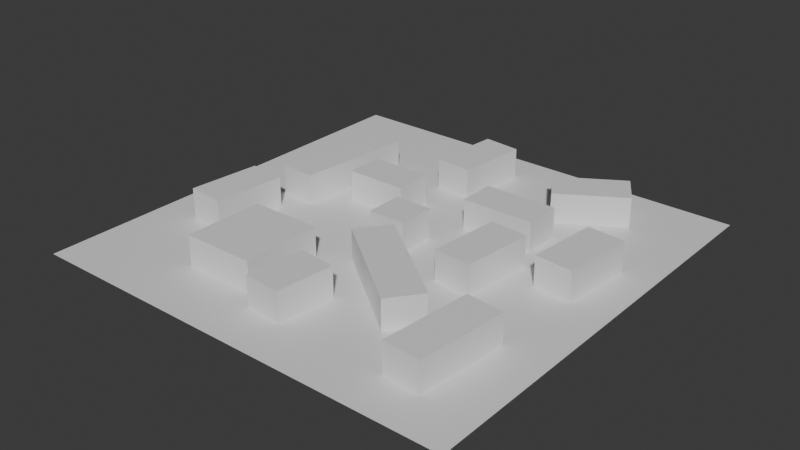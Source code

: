 # Source: level.blend  (saved by Blender 4.2.66; exported with 4.5.12 LTS)
import bpy
from mathutils import Matrix  # noqa: F401  (used for matrix-valued properties, if any)

bpy.ops.wm.read_factory_settings(use_empty=True)
scene = bpy.context.scene
scene.name = 'Scene'

# ---- collections
col_collection = bpy.data.collections.new('Collection'); scene.collection.children.link(col_collection)

# ---- materials (node trees are filled in below, after node groups)
mat_floor = bpy.data.materials.new('floor')
mat_obstacles = bpy.data.materials.new('obstacles')
mat_obstacles.alpha_threshold = 0.0
mat_obstacles.use_transparent_shadow = False
mat_obstacles.roughness = 0.5
mat_obstacles.line_color = (0.0, 0.0, 0.0, 1.0)

# ---- material node trees
mat_floor.use_nodes = True; mat_floor.node_tree.nodes.clear()
_N = mat_floor.node_tree.nodes; _L = mat_floor.node_tree.links
n0 = _N.new('ShaderNodeBsdfPrincipled'); n0.name = 'Principled BSDF'; n0.location = (10, 300)
n1 = _N.new('ShaderNodeOutputMaterial'); n1.name = 'Material Output'; n1.location = (300, 300)
_L.new(n0.outputs[0], n1.inputs[0])
n1.is_active_output = True
mat_obstacles.use_nodes = True; mat_obstacles.node_tree.nodes.clear()
_N = mat_obstacles.node_tree.nodes; _L = mat_obstacles.node_tree.links
n0 = _N.new('ShaderNodeOutputMaterial'); n0.name = 'Material Output'; n0.location = (300, 300)
n1 = _N.new('ShaderNodeBsdfPrincipled'); n1.name = 'Principled BSDF'; n1.location = (10, 300)
n1.inputs[3].default_value = 1.45
_L.new(n1.outputs[0], n0.inputs[0])
n0.is_active_output = True

# ---- world
world_world = bpy.data.worlds.new('World'); scene.world = world_world
world_world.use_nodes = True; world_world.node_tree.nodes.clear()
_N = world_world.node_tree.nodes; _L = world_world.node_tree.links
n0 = _N.new('ShaderNodeOutputWorld'); n0.name = 'World Output'; n0.location = (300, 300)
n1 = _N.new('ShaderNodeBackground'); n1.name = 'Background'; n1.location = (10, 300)
n1.inputs[0].default_value = (0.05088, 0.05088, 0.05088, 1.0)
_L.new(n1.outputs[0], n0.inputs[0])
n0.is_active_output = True
world_world.color = (0.05088, 0.05088, 0.05088)
world_world.sun_shadow_jitter_overblur = 0.0

# ---- meshes
me_plane = bpy.data.meshes.new('Plane')
me_plane.from_pydata([(-20.47, -20.47, 0.0), (20.47, -20.47, 0.0), (-20.47, 20.47, 0.0), (20.47, 20.47, 0.0)], [], [(0, 1, 3, 2)])
_uv = me_plane.uv_layers.new(name='UVMap')
_uv.uv.foreach_set('vector', [0.0, 0.0, 1.0, 0.0, 1.0, 1.0, 0.0, 1.0])
me_plane.materials.append(mat_floor)
me_plane.update()
me_cube_001 = bpy.data.meshes.new('Cube.001')
me_cube_001.from_pydata([(-1.0, -1.0, -1.0), (-1.0, -1.0, 1.0), (-1.0, 1.0, -1.0), (-1.0, 1.0, 1.0), (1.0, -1.0, -1.0), (1.0, -1.0, 1.0), (1.0, 1.0, -1.0), (1.0, 1.0, 1.0), (-4.714, 1.823, -1.0), (-4.714, 1.823, 1.0), (-4.714, 3.823, -1.0), (-4.714, 3.823, 1.0), (-1.459, 1.823, -1.0), (-1.459, 1.823, 1.0), (-1.459, 3.823, -1.0), (-1.459, 3.823, 1.0), (1.652, 2.824, -1.0), (1.652, 2.824, 1.0), (1.652, 4.824, -1.0), (1.652, 4.824, 1.0), (5.496, 2.824, -1.0), (5.496, 2.824, 1.0), (5.496, 4.824, -1.0), (5.496, 4.824, 1.0), (-5.678, -8.076, -1.0), (-5.678, -8.076, 1.0), (-5.678, -3.849, -1.0), (-5.678, -3.849, 1.0), (-1.834, -8.076, -1.0), (-1.834, -8.076, 1.0), (-1.834, -3.849, -1.0), (-1.834, -3.849, 1.0), (-0.4575, -2.909, -1.0), (-0.4575, -2.909, 1.0), (0.7514, -1.316, -1.0), (0.7514, -1.316, 1.0), (4.63, -6.768, -1.0), (4.63, -6.768, 1.0), (5.838, -5.175, -1.0), (5.838, -5.175, 1.0), (-8.943, -0.8678, -1.0), (-8.943, -0.8678, 1.0), (-6.951, -1.05, -1.0), (-6.951, -1.05, 1.0), (-9.293, -4.695, -1.0), (-9.293, -4.695, 1.0), (-7.302, -4.878, -1.0), (-7.302, -4.878, 1.0), (-7.358, 6.508, -1.0), (-7.358, 6.508, 1.0), (-5.367, 6.325, -1.0), (-5.367, 6.325, 1.0), (-7.934, 0.2277, -1.0), (-7.934, 0.2277, 1.0), (-5.942, 0.04528, -1.0), (-5.942, 0.04528, 1.0), (-1.868, 9.649, -1.0), (-1.868, 9.649, 1.0), (0.124, 9.467, -1.0), (0.124, 9.467, 1.0), (-2.218, 5.822, -1.0), (-2.218, 5.822, 1.0), (-0.2266, 5.639, -1.0), (-0.2266, 5.639, 1.0), (7.735, 4.165, -1.0), (7.735, 4.165, 1.0), (9.726, 3.983, -1.0), (9.726, 3.983, 1.0), (7.384, 0.3376, -1.0), (7.384, 0.3376, 1.0), (9.376, 0.1552, -1.0), (9.376, 0.1552, 1.0), (7.074, -4.214, -1.0), (7.074, -4.214, 1.0), (9.066, -4.397, -1.0), (9.066, -4.397, 1.0), (6.632, -9.039, -1.0), (6.632, -9.039, 1.0), (8.624, -9.221, -1.0), (8.624, -9.221, 1.0), (-0.7477, -5.812, -1.0), (-0.7477, -5.812, 1.0), (1.244, -5.995, -1.0), (1.244, -5.995, 1.0), (-1.031, -8.907, -1.0), (-1.031, -8.907, 1.0), (0.9605, -9.09, -1.0), (0.9605, -9.09, 1.0), (4.049, 1.802, -1.0), (4.049, 1.802, 1.0), (6.041, 1.62, -1.0), (6.041, 1.62, 1.0), (3.699, -2.026, -1.0), (3.699, -2.026, 1.0), (5.69, -2.208, -1.0), (5.69, -2.208, 1.0), (4.519, 6.058, -1.0), (4.519, 6.058, 1.0), (3.466, 7.759, -1.0), (3.466, 7.759, 1.0), (7.787, 8.081, -1.0), (7.787, 8.081, 1.0), (6.735, 9.782, -1.0), (6.735, 9.782, 1.0)], [], [(0, 1, 3, 2), (2, 3, 7, 6), (6, 7, 5, 4), (4, 5, 1, 0), (2, 6, 4, 0), (7, 3, 1, 5), (8, 9, 11, 10), (10, 11, 15, 14), (14, 15, 13, 12), (12, 13, 9, 8), (10, 14, 12, 8), (15, 11, 9, 13), (16, 17, 19, 18), (18, 19, 23, 22), (22, 23, 21, 20), (20, 21, 17, 16), (18, 22, 20, 16), (23, 19, 17, 21), (24, 25, 27, 26), (26, 27, 31, 30), (30, 31, 29, 28), (28, 29, 25, 24), (26, 30, 28, 24), (31, 27, 25, 29), (32, 33, 35, 34), (34, 35, 39, 38), (38, 39, 37, 36), (36, 37, 33, 32), (34, 38, 36, 32), (39, 35, 33, 37), (40, 41, 43, 42), (42, 43, 47, 46), (46, 47, 45, 44), (44, 45, 41, 40), (42, 46, 44, 40), (47, 43, 41, 45), (48, 49, 51, 50), (50, 51, 55, 54), (54, 55, 53, 52), (52, 53, 49, 48), (50, 54, 52, 48), (55, 51, 49, 53), (56, 57, 59, 58), (58, 59, 63, 62), (62, 63, 61, 60), (60, 61, 57, 56), (58, 62, 60, 56), (63, 59, 57, 61), (64, 65, 67, 66), (66, 67, 71, 70), (70, 71, 69, 68), (68, 69, 65, 64), (66, 70, 68, 64), (71, 67, 65, 69), (72, 73, 75, 74), (74, 75, 79, 78), (78, 79, 77, 76), (76, 77, 73, 72), (74, 78, 76, 72), (79, 75, 73, 77), (80, 81, 83, 82), (82, 83, 87, 86), (86, 87, 85, 84), (84, 85, 81, 80), (82, 86, 84, 80), (87, 83, 81, 85), (88, 89, 91, 90), (90, 91, 95, 94), (94, 95, 93, 92), (92, 93, 89, 88), (90, 94, 92, 88), (95, 91, 89, 93), (96, 97, 99, 98), (98, 99, 103, 102), (102, 103, 101, 100), (100, 101, 97, 96), (98, 102, 100, 96), (103, 99, 97, 101)])
_uv = me_cube_001.uv_layers.new(name='UVMap')
_uv.uv.foreach_set('vector', [0.375, 0.0, 0.625, 0.0, 0.625, 0.25, 0.375, 0.25, 0.375, 0.25, 0.625, 0.25, 0.625, 0.5, 0.375, 0.5, 0.375, 0.5, 0.625, 0.5, 0.625, 0.75, 0.375, 0.75, 0.375, 0.75, 0.625, 0.75, 0.625, 1.0, 0.375, 1.0, 0.125, 0.5, 0.375, 0.5, 0.375, 0.75, 0.125, 0.75, 0.625, 0.5, 0.875, 0.5, 0.875, 0.75, 0.625, 0.75, 0.375, 0.0, 0.625, 0.0, 0.625, 0.25, 0.375, 0.25, 0.375, 0.25, 0.625, 0.25, 0.625, 0.5, 0.375, 0.5, 0.375, 0.5, 0.625, 0.5, 0.625, 0.75, 0.375, 0.75, 0.375, 0.75, 0.625, 0.75, 0.625, 1.0, 0.375, 1.0, 0.125, 0.5, 0.375, 0.5, 0.375, 0.75, 0.125, 0.75, 0.625, 0.5, 0.875, 0.5, 0.875, 0.75, 0.625, 0.75, 0.375, 0.0, 0.625, 0.0, 0.625, 0.25, 0.375, 0.25, 0.375, 0.25, 0.625, 0.25, 0.625, 0.5, 0.375, 0.5, 0.375, 0.5, 0.625, 0.5, 0.625, 0.75, 0.375, 0.75, 0.375, 0.75, 0.625, 0.75, 0.625, 1.0, 0.375, 1.0, 0.125, 0.5, 0.375, 0.5, 0.375, 0.75, 0.125, 0.75, 0.625, 0.5, 0.875, 0.5, 0.875, 0.75, 0.625, 0.75, 0.375, 0.0, 0.625, 0.0, 0.625, 0.25, 0.375, 0.25, 0.375, 0.25, 0.625, 0.25, 0.625, 0.5, 0.375, 0.5, 0.375, 0.5, 0.625, 0.5, 0.625, 0.75, 0.375, 0.75, 0.375, 0.75, 0.625, 0.75, 0.625, 1.0, 0.375, 1.0, 0.125, 0.5, 0.375, 0.5, 0.375, 0.75, 0.125, 0.75, 0.625, 0.5, 0.875, 0.5, 0.875, 0.75, 0.625, 0.75, 0.375, 0.0, 0.625, 0.0, 0.625, 0.25, 0.375, 0.25, 0.375, 0.25, 0.625, 0.25, 0.625, 0.5, 0.375, 0.5, 0.375, 0.5, 0.625, 0.5, 0.625, 0.75, 0.375, 0.75, 0.375, 0.75, 0.625, 0.75, 0.625, 1.0, 0.375, 1.0, 0.125, 0.5, 0.375, 0.5, 0.375, 0.75, 0.125, 0.75, 0.625, 0.5, 0.875, 0.5, 0.875, 0.75, 0.625, 0.75, 0.375, 0.0, 0.625, 0.0, 0.625, 0.25, 0.375, 0.25, 0.375, 0.25, 0.625, 0.25, 0.625, 0.5, 0.375, 0.5, 0.375, 0.5, 0.625, 0.5, 0.625, 0.75, 0.375, 0.75, 0.375, 0.75, 0.625, 0.75, 0.625, 1.0, 0.375, 1.0, 0.125, 0.5, 0.375, 0.5, 0.375, 0.75, 0.125, 0.75, 0.625, 0.5, 0.875, 0.5, 0.875, 0.75, 0.625, 0.75, 0.375, 0.0, 0.625, 0.0, 0.625, 0.25, 0.375, 0.25, 0.375, 0.25, 0.625, 0.25, 0.625, 0.5, 0.375, 0.5, 0.375, 0.5, 0.625, 0.5, 0.625, 0.75, 0.375, 0.75, 0.375, 0.75, 0.625, 0.75, 0.625, 1.0, 0.375, 1.0, 0.125, 0.5, 0.375, 0.5, 0.375, 0.75, 0.125, 0.75, 0.625, 0.5, 0.875, 0.5, 0.875, 0.75, 0.625, 0.75, 0.375, 0.0, 0.625, 0.0, 0.625, 0.25, 0.375, 0.25, 0.375, 0.25, 0.625, 0.25, 0.625, 0.5, 0.375, 0.5, 0.375, 0.5, 0.625, 0.5, 0.625, 0.75, 0.375, 0.75, 0.375, 0.75, 0.625, 0.75, 0.625, 1.0, 0.375, 1.0, 0.125, 0.5, 0.375, 0.5, 0.375, 0.75, 0.125, 0.75, 0.625, 0.5, 0.875, 0.5, 0.875, 0.75, 0.625, 0.75, 0.375, 0.0, 0.625, 0.0, 0.625, 0.25, 0.375, 0.25, 0.375, 0.25, 0.625, 0.25, 0.625, 0.5, 0.375, 0.5, 0.375, 0.5, 0.625, 0.5, 0.625, 0.75, 0.375, 0.75, 0.375, 0.75, 0.625, 0.75, 0.625, 1.0, 0.375, 1.0, 0.125, 0.5, 0.375, 0.5, 0.375, 0.75, 0.125, 0.75, 0.625, 0.5, 0.875, 0.5, 0.875, 0.75, 0.625, 0.75, 0.375, 0.0, 0.625, 0.0, 0.625, 0.25, 0.375, 0.25, 0.375, 0.25, 0.625, 0.25, 0.625, 0.5, 0.375, 0.5, 0.375, 0.5, 0.625, 0.5, 0.625, 0.75, 0.375, 0.75, 0.375, 0.75, 0.625, 0.75, 0.625, 1.0, 0.375, 1.0, 0.125, 0.5, 0.375, 0.5, 0.375, 0.75, 0.125, 0.75, 0.625, 0.5, 0.875, 0.5, 0.875, 0.75, 0.625, 0.75, 0.375, 0.0, 0.625, 0.0, 0.625, 0.25, 0.375, 0.25, 0.375, 0.25, 0.625, 0.25, 0.625, 0.5, 0.375, 0.5, 0.375, 0.5, 0.625, 0.5, 0.625, 0.75, 0.375, 0.75, 0.375, 0.75, 0.625, 0.75, 0.625, 1.0, 0.375, 1.0, 0.125, 0.5, 0.375, 0.5, 0.375, 0.75, 0.125, 0.75, 0.625, 0.5, 0.875, 0.5, 0.875, 0.75, 0.625, 0.75, 0.375, 0.0, 0.625, 0.0, 0.625, 0.25, 0.375, 0.25, 0.375, 0.25, 0.625, 0.25, 0.625, 0.5, 0.375, 0.5, 0.375, 0.5, 0.625, 0.5, 0.625, 0.75, 0.375, 0.75, 0.375, 0.75, 0.625, 0.75, 0.625, 1.0, 0.375, 1.0, 0.125, 0.5, 0.375, 0.5, 0.375, 0.75, 0.125, 0.75, 0.625, 0.5, 0.875, 0.5, 0.875, 0.75, 0.625, 0.75, 0.375, 0.0, 0.625, 0.0, 0.625, 0.25, 0.375, 0.25, 0.375, 0.25, 0.625, 0.25, 0.625, 0.5, 0.375, 0.5, 0.375, 0.5, 0.625, 0.5, 0.625, 0.75, 0.375, 0.75, 0.375, 0.75, 0.625, 0.75, 0.625, 1.0, 0.375, 1.0, 0.125, 0.5, 0.375, 0.5, 0.375, 0.75, 0.125, 0.75, 0.625, 0.5, 0.875, 0.5, 0.875, 0.75, 0.625, 0.75])
me_cube_001.materials.append(mat_obstacles)
me_cube_001.update()

# ---- objects
ob_floor_col = bpy.data.objects.new('Floor-col', me_plane)
ob_obstacles_col = bpy.data.objects.new('Obstacles-col', me_cube_001)

# ---- transforms, parenting, visibility, modifiers, constraints
ob_floor_col.location = (0.0, 0.0, 0.0)
ob_obstacles_col.location = (0.0, 0.0, 1.361)
ob_obstacles_col.scale = (1.785, 1.785, 1.46)

# ---- collection membership
col_collection.objects.link(ob_floor_col)
col_collection.objects.link(ob_obstacles_col)

# ---- scene / render settings (as saved in the file)
scene.frame_start = 1; scene.frame_end = 250; scene.frame_set(1)
scene.render.engine = 'BLENDER_EEVEE_NEXT'
bpy.context.view_layer.update()

# ---- added for rendering (the .blend has no active camera and no usable light): camera, sun
cam_auto = bpy.data.cameras.new('AutoCamera')
cam_auto.lens = 50.0
cam_auto.sensor_width = 36.0
cam_auto.clip_end = 1000.0
ob_auto_camera = bpy.data.objects.new('AutoCamera', cam_auto)
scene.collection.objects.link(ob_auto_camera)
ob_auto_camera.location = (53.6257, -64.3508, 44.2613)
ob_auto_camera.rotation_euler = (1.09748, -7.21219e-08, 0.694738)
scene.camera = ob_auto_camera
light_auto_sun = bpy.data.lights.new('AutoSun', 'SUN')
light_auto_sun.energy = 3.0
light_auto_sun.angle = 0.0523599
ob_auto_sun = bpy.data.objects.new('AutoSun', light_auto_sun)
scene.collection.objects.link(ob_auto_sun)
ob_auto_sun.rotation_euler = (0.872665, 0.174533, 0.523599)
bpy.context.view_layer.update()

